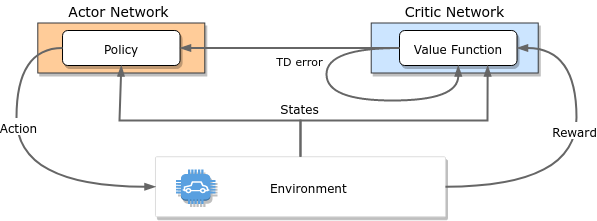

The diagram above was exported from draw.io. Its source (the exported page's mxGraphModel, read from the mxfile embedded in the PNG):
<mxGraphModel dx="6608" dy="6432" grid="1" gridSize="10" guides="1" tooltips="1" connect="1" arrows="1" fold="1" page="1" pageScale="1" pageWidth="850" pageHeight="1100" math="0" shadow="0">
  <root>
    <mxCell id="0" />
    <mxCell id="1" parent="0" />
    <mxCell id="2" value="" style="group" vertex="1" connectable="0" parent="1">
      <mxGeometry x="-3120" y="-4610" width="560" height="216.25" as="geometry" />
    </mxCell>
    <mxCell id="3" value="" style="rounded=0;whiteSpace=wrap;html=1;shadow=1;fontFamily=Verdana;strokeColor=#36393d;fillColor=#ffcc99;" vertex="1" parent="2">
      <mxGeometry x="21.299999999999727" y="22.5" width="167" height="50" as="geometry" />
    </mxCell>
    <mxCell id="4" value="Policy " style="rounded=1;whiteSpace=wrap;html=1;fontFamily=Verdana;shadow=1;" vertex="1" parent="2">
      <mxGeometry x="46.029999999999745" y="30" width="117.54" height="35" as="geometry" />
    </mxCell>
    <mxCell id="5" value="" style="group;fontFamily=Verdana;" vertex="1" connectable="0" parent="2">
      <mxGeometry x="138.98000000000002" y="156.25" width="290" height="60" as="geometry" />
    </mxCell>
    <mxCell id="6" value="" style="strokeColor=#dddddd;shadow=1;strokeWidth=1;rounded=1;absoluteArcSize=1;arcSize=2;fillColor=#ffffff;fontFamily=Verdana;container=0;" vertex="1" parent="5">
      <mxGeometry width="290" height="60" as="geometry" />
    </mxCell>
    <mxCell id="7" value="" style="outlineConnect=0;dashed=0;verticalLabelPosition=bottom;verticalAlign=top;align=center;html=1;shape=mxgraph.aws3.car;gradientColor=none;shadow=1;strokeColor=#00994D;strokeWidth=1;fontFamily=Verdana;fillColor=#59A0E0;sketch=0;" vertex="1" parent="5">
      <mxGeometry x="20.42" y="12.86" width="39.58" height="34.29" as="geometry" />
    </mxCell>
    <mxCell id="8" value="&lt;font&gt;Environment&lt;/font&gt;" style="dashed=0;connectable=0;html=1;fillColor=#5184F3;strokeColor=none;shape=mxgraph.gcp2.hexIcon;prIcon=cloud_tools_for_powershell;part=1;labelPosition=right;verticalLabelPosition=middle;align=left;verticalAlign=middle;spacingLeft=5;fontSize=12;fontFamily=Verdana;" vertex="1" parent="5">
      <mxGeometry x="102.62323943661971" y="17.14285714285714" height="8.142857142857142" as="geometry">
        <mxPoint x="5" y="10" as="offset" />
      </mxGeometry>
    </mxCell>
    <mxCell id="9" value="&lt;font style=&quot;font-size: 11px&quot;&gt;TD error&lt;br&gt;&lt;/font&gt;" style="text;html=1;strokeColor=none;fillColor=none;align=center;verticalAlign=middle;whiteSpace=wrap;rounded=0;shadow=1;fontFamily=Verdana;" vertex="1" parent="2">
      <mxGeometry x="246.1199999999999" y="50" width="75" height="20" as="geometry" />
    </mxCell>
    <mxCell id="10" value="Actor Network" style="text;html=1;strokeColor=none;fillColor=none;align=center;verticalAlign=middle;whiteSpace=wrap;rounded=0;shadow=1;fontFamily=Verdana;fontSize=14;" vertex="1" parent="2">
      <mxGeometry x="20" width="165.12" height="20" as="geometry" />
    </mxCell>
    <mxCell id="11" value="" style="rounded=0;whiteSpace=wrap;html=1;shadow=1;fontFamily=Verdana;strokeColor=#36393d;fillColor=#cce5ff;" vertex="1" parent="2">
      <mxGeometry x="354.7199999999998" y="22.5" width="167" height="50" as="geometry" />
    </mxCell>
    <mxCell id="12" value="Value Function" style="rounded=1;whiteSpace=wrap;html=1;fontFamily=Verdana;shadow=1;" vertex="1" parent="2">
      <mxGeometry x="383" y="30" width="117.54" height="35" as="geometry" />
    </mxCell>
    <mxCell id="13" value="Critic Network" style="text;html=1;strokeColor=none;fillColor=none;align=center;verticalAlign=middle;whiteSpace=wrap;rounded=0;shadow=1;fontFamily=Verdana;fontSize=14;" vertex="1" parent="2">
      <mxGeometry x="371.96000000000004" width="132.52" height="20" as="geometry" />
    </mxCell>
    <mxCell id="14" value="" style="edgeStyle=orthogonalEdgeStyle;curved=1;rounded=0;orthogonalLoop=1;jettySize=auto;html=1;fontFamily=Verdana;endArrow=blockThin;endFill=1;endSize=6;strokeColor=#666666;strokeWidth=2;entryX=1;entryY=0.5;entryDx=0;entryDy=0;" edge="1" parent="2" source="12" target="4">
      <mxGeometry relative="1" as="geometry">
        <mxPoint x="326.94000000000005" y="150.0588235294117" as="sourcePoint" />
      </mxGeometry>
    </mxCell>
    <mxCell id="15" style="edgeStyle=orthogonalEdgeStyle;curved=1;rounded=0;orthogonalLoop=1;jettySize=auto;html=1;exitX=0;exitY=0.5;exitDx=0;exitDy=0;entryX=0.5;entryY=1;entryDx=0;entryDy=0;fontFamily=Verdana;fontSize=14;endArrow=blockThin;endFill=1;endSize=6;strokeColor=#666666;strokeWidth=2;" edge="1" parent="2" source="12" target="12">
      <mxGeometry relative="1" as="geometry">
        <Array as="points">
          <mxPoint x="310" y="47" />
          <mxPoint x="310" y="100" />
          <mxPoint x="442" y="100" />
        </Array>
      </mxGeometry>
    </mxCell>
    <mxCell id="16" style="edgeStyle=orthogonalEdgeStyle;curved=1;rounded=0;orthogonalLoop=1;jettySize=auto;html=1;exitX=0;exitY=0.5;exitDx=0;exitDy=0;entryX=0;entryY=0.5;entryDx=0;entryDy=0;fontFamily=Verdana;fontSize=14;endArrow=blockThin;endFill=1;endSize=6;strokeColor=#666666;strokeWidth=2;" edge="1" parent="2" source="4" target="6">
      <mxGeometry relative="1" as="geometry">
        <Array as="points">
          <mxPoint y="47" />
          <mxPoint y="186" />
        </Array>
      </mxGeometry>
    </mxCell>
    <mxCell id="17" value="&lt;font style=&quot;font-size: 12px&quot;&gt;Action&lt;/font&gt;" style="edgeLabel;html=1;align=center;verticalAlign=middle;resizable=0;points=[];fontSize=14;fontFamily=Verdana;" vertex="1" connectable="0" parent="16">
      <mxGeometry x="-0.226" y="1" relative="1" as="geometry">
        <mxPoint y="-1" as="offset" />
      </mxGeometry>
    </mxCell>
    <mxCell id="18" style="rounded=0;orthogonalLoop=1;jettySize=auto;html=1;entryX=0.5;entryY=1;entryDx=0;entryDy=0;fontFamily=Verdana;fontSize=14;endArrow=blockThin;endFill=1;endSize=6;strokeColor=#666666;strokeWidth=2;exitX=0.5;exitY=0;exitDx=0;exitDy=0;" edge="1" parent="2" source="6" target="4">
      <mxGeometry relative="1" as="geometry">
        <mxPoint x="103" y="135" as="sourcePoint" />
        <Array as="points">
          <mxPoint x="284" y="120" />
          <mxPoint x="200" y="120" />
          <mxPoint x="103" y="120" />
        </Array>
      </mxGeometry>
    </mxCell>
    <mxCell id="19" style="edgeStyle=none;rounded=0;orthogonalLoop=1;jettySize=auto;html=1;entryX=0.75;entryY=1;entryDx=0;entryDy=0;fontFamily=Verdana;fontSize=14;endArrow=blockThin;endFill=1;endSize=6;strokeColor=#666666;strokeWidth=2;exitX=0.5;exitY=0;exitDx=0;exitDy=0;" edge="1" parent="2" source="6" target="12">
      <mxGeometry relative="1" as="geometry">
        <mxPoint x="284" y="140" as="sourcePoint" />
        <Array as="points">
          <mxPoint x="284" y="120" />
          <mxPoint x="471" y="120" />
        </Array>
      </mxGeometry>
    </mxCell>
    <mxCell id="20" value="States" style="text;html=1;strokeColor=none;fillColor=none;align=center;verticalAlign=middle;whiteSpace=wrap;rounded=0;shadow=1;fontFamily=Verdana;" vertex="1" parent="2">
      <mxGeometry x="246.48000000000002" y="97.5" width="75" height="20" as="geometry" />
    </mxCell>
    <mxCell id="21" style="edgeStyle=orthogonalEdgeStyle;curved=1;rounded=0;orthogonalLoop=1;jettySize=auto;html=1;exitX=1;exitY=0.5;exitDx=0;exitDy=0;entryX=1;entryY=0.5;entryDx=0;entryDy=0;fontFamily=Verdana;fontSize=14;endArrow=blockThin;endFill=1;endSize=6;strokeColor=#666666;strokeWidth=2;" edge="1" parent="2" source="6" target="12">
      <mxGeometry relative="1" as="geometry">
        <Array as="points">
          <mxPoint x="560" y="186" />
          <mxPoint x="560" y="47" />
        </Array>
      </mxGeometry>
    </mxCell>
    <mxCell id="22" value="&lt;font style=&quot;font-size: 12px&quot;&gt;Reward&lt;/font&gt;" style="edgeLabel;html=1;align=center;verticalAlign=middle;resizable=0;points=[];fontSize=14;fontFamily=Verdana;" vertex="1" connectable="0" parent="21">
      <mxGeometry x="0.143" y="3" relative="1" as="geometry">
        <mxPoint as="offset" />
      </mxGeometry>
    </mxCell>
  </root>
</mxGraphModel>